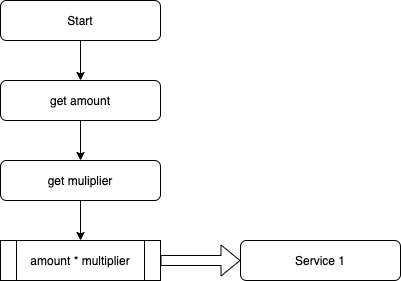

The diagram above was exported from draw.io. Its source (the exported page's mxGraphModel, read from the mxfile embedded in the PNG):
<mxGraphModel dx="906" dy="625" grid="1" gridSize="10" guides="1" tooltips="1" connect="1" arrows="1" fold="1" page="1" pageScale="1" pageWidth="827" pageHeight="1169" math="0" shadow="0">
  <root>
    <mxCell id="0" />
    <mxCell id="1" parent="0" />
    <mxCell id="bvYouj0edA9qmFjk61Ca-1" value="Start" style="rounded=1;whiteSpace=wrap;html=1;" vertex="1" parent="1">
      <mxGeometry x="120" y="40" width="160" height="40" as="geometry" />
    </mxCell>
    <mxCell id="bvYouj0edA9qmFjk61Ca-4" value="amount * multiplier" style="shape=process;whiteSpace=wrap;html=1;backgroundOutline=1;" vertex="1" parent="1">
      <mxGeometry x="120" y="280" width="160" height="40" as="geometry" />
    </mxCell>
    <mxCell id="bvYouj0edA9qmFjk61Ca-5" value="get amount" style="rounded=1;whiteSpace=wrap;html=1;" vertex="1" parent="1">
      <mxGeometry x="120" y="120" width="160" height="40" as="geometry" />
    </mxCell>
    <mxCell id="bvYouj0edA9qmFjk61Ca-6" value="get muliplier" style="rounded=1;whiteSpace=wrap;html=1;" vertex="1" parent="1">
      <mxGeometry x="120" y="200" width="160" height="40" as="geometry" />
    </mxCell>
    <mxCell id="bvYouj0edA9qmFjk61Ca-7" value="Service 1" style="rounded=1;whiteSpace=wrap;html=1;" vertex="1" parent="1">
      <mxGeometry x="360" y="280" width="160" height="40" as="geometry" />
    </mxCell>
    <mxCell id="bvYouj0edA9qmFjk61Ca-8" value="" style="shape=flexArrow;endArrow=classic;html=1;exitX=1;exitY=0.5;exitDx=0;exitDy=0;entryX=0;entryY=0.5;entryDx=0;entryDy=0;" edge="1" parent="1" source="bvYouj0edA9qmFjk61Ca-4" target="bvYouj0edA9qmFjk61Ca-7">
      <mxGeometry width="50" height="50" relative="1" as="geometry">
        <mxPoint x="300" y="340" as="sourcePoint" />
        <mxPoint x="350" y="290" as="targetPoint" />
      </mxGeometry>
    </mxCell>
    <mxCell id="bvYouj0edA9qmFjk61Ca-9" value="" style="endArrow=classic;html=1;exitX=0.5;exitY=1;exitDx=0;exitDy=0;" edge="1" parent="1" source="bvYouj0edA9qmFjk61Ca-1" target="bvYouj0edA9qmFjk61Ca-5">
      <mxGeometry width="50" height="50" relative="1" as="geometry">
        <mxPoint x="390" y="350" as="sourcePoint" />
        <mxPoint x="440" y="300" as="targetPoint" />
      </mxGeometry>
    </mxCell>
    <mxCell id="bvYouj0edA9qmFjk61Ca-10" value="" style="endArrow=classic;html=1;exitX=0.5;exitY=1;exitDx=0;exitDy=0;entryX=0.5;entryY=0;entryDx=0;entryDy=0;" edge="1" parent="1" source="bvYouj0edA9qmFjk61Ca-5" target="bvYouj0edA9qmFjk61Ca-6">
      <mxGeometry width="50" height="50" relative="1" as="geometry">
        <mxPoint x="220" y="450" as="sourcePoint" />
        <mxPoint x="270" y="400" as="targetPoint" />
      </mxGeometry>
    </mxCell>
    <mxCell id="bvYouj0edA9qmFjk61Ca-11" value="" style="endArrow=classic;html=1;exitX=0.5;exitY=1;exitDx=0;exitDy=0;entryX=0.5;entryY=0;entryDx=0;entryDy=0;" edge="1" parent="1" source="bvYouj0edA9qmFjk61Ca-6" target="bvYouj0edA9qmFjk61Ca-4">
      <mxGeometry width="50" height="50" relative="1" as="geometry">
        <mxPoint x="230" y="490" as="sourcePoint" />
        <mxPoint x="280" y="440" as="targetPoint" />
      </mxGeometry>
    </mxCell>
  </root>
</mxGraphModel>